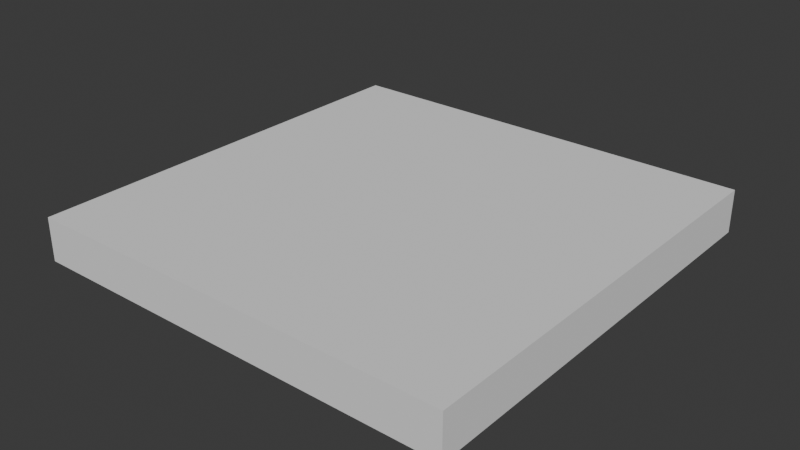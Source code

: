 # Source: platform.blend  (saved by Blender 4.5.87; exported with 4.5.12 LTS)
import bpy
from mathutils import Matrix  # noqa: F401  (used for matrix-valued properties, if any)

bpy.ops.wm.read_factory_settings(use_empty=True)
scene = bpy.context.scene
scene.name = 'Scene'

# ---- collections
col_collection = bpy.data.collections.new('Collection'); scene.collection.children.link(col_collection)

# ---- world
world_world = bpy.data.worlds.new('World'); scene.world = world_world
world_world.use_nodes = True; world_world.node_tree.nodes.clear()
_N = world_world.node_tree.nodes; _L = world_world.node_tree.links
n0 = _N.new('ShaderNodeOutputWorld'); n0.name = 'World Output'; n0.location = (200, 100)
n1 = _N.new('ShaderNodeBackground'); n1.name = 'Background'; n1.location = (-200, 100)
n1.inputs[0].default_value = (0.05088, 0.05088, 0.05088, 1.0)
_L.new(n1.outputs[0], n0.inputs[0])
n0.is_active_output = True
world_world.color = (0.05088, 0.05088, 0.05088)
world_world.sun_shadow_jitter_overblur = 0.0

# ---- meshes
me_cube_004 = bpy.data.meshes.new('Cube.004')
me_cube_004.from_pydata([(-1.0, -1.0, 1.0), (-1.0, 1.0, 1.0), (1.0, 1.0, 1.0), (1.0, -1.0, 1.0), (-1.0, -1.0, 0.8), (-1.0, 1.0, 0.8), (1.0, -1.0, 0.8), (1.0, 1.0, 0.8), (-1.0, 0.1, 0.8), (-1.0, -0.1, 0.8)], [(9, 8)], [(2, 3, 0, 1), (7, 5, 4, 6), (0, 3, 6, 4), (2, 1, 5, 7), (3, 2, 7, 6), (1, 0, 4, 5)])
_uv = me_cube_004.uv_layers.new(name='UVMap')
_uv.uv.foreach_set('vector', [0.8125, 0.5, 0.8125, 0.75, 0.875, 0.75, 0.875, 0.5, 0.8125, 0.5, 0.875, 0.5, 0.875, 0.75, 0.8125, 0.75, 0.875, 0.75, 0.8125, 0.75, 0.8125, 0.75, 0.875, 0.75, 0.8125, 0.5, 0.875, 0.5, 0.875, 0.5, 0.8125, 0.5, 0.8125, 0.75, 0.8125, 0.5, 0.8125, 0.5, 0.8125, 0.75, 0.875, 0.5, 0.875, 0.75, 0.875, 0.75, 0.875, 0.5])
me_cube_004.update()

# ---- objects
ob_empty = bpy.data.objects.new('Empty', None)
ob_cube = bpy.data.objects.new('Cube', me_cube_004)

# ---- transforms, parenting, visibility, modifiers, constraints
ob_empty.location = (0.0, 0.0, 0.0)
ob_empty.scale = (0.5, 0.5, 0.5)
ob_empty.empty_display_type = 'CUBE'
ob_cube.location = (0.0, 0.0, 0.0)
ob_cube.scale = (0.5, 0.5, 0.5)

# ---- collection membership
col_collection.objects.link(ob_empty)
col_collection.objects.link(ob_cube)

# ---- scene / render settings (as saved in the file)
scene.frame_start = 1; scene.frame_end = 250; scene.frame_set(1)
scene.render.engine = 'BLENDER_EEVEE_NEXT'
bpy.context.view_layer.update()

# ---- added for rendering (the .blend has no active camera and no usable light): camera, sun
cam_auto = bpy.data.cameras.new('AutoCamera')
cam_auto.lens = 50.0
cam_auto.sensor_width = 36.0
cam_auto.clip_end = 1000.0
ob_auto_camera = bpy.data.objects.new('AutoCamera', cam_auto)
scene.collection.objects.link(ob_auto_camera)
ob_auto_camera.location = (1.31173, -1.57408, 1.49939)
ob_auto_camera.rotation_euler = (1.09748, -7.21219e-08, 0.694738)
scene.camera = ob_auto_camera
light_auto_sun = bpy.data.lights.new('AutoSun', 'SUN')
light_auto_sun.energy = 3.0
light_auto_sun.angle = 0.0523599
ob_auto_sun = bpy.data.objects.new('AutoSun', light_auto_sun)
scene.collection.objects.link(ob_auto_sun)
ob_auto_sun.rotation_euler = (0.872665, 0.174533, 0.523599)
bpy.context.view_layer.update()

